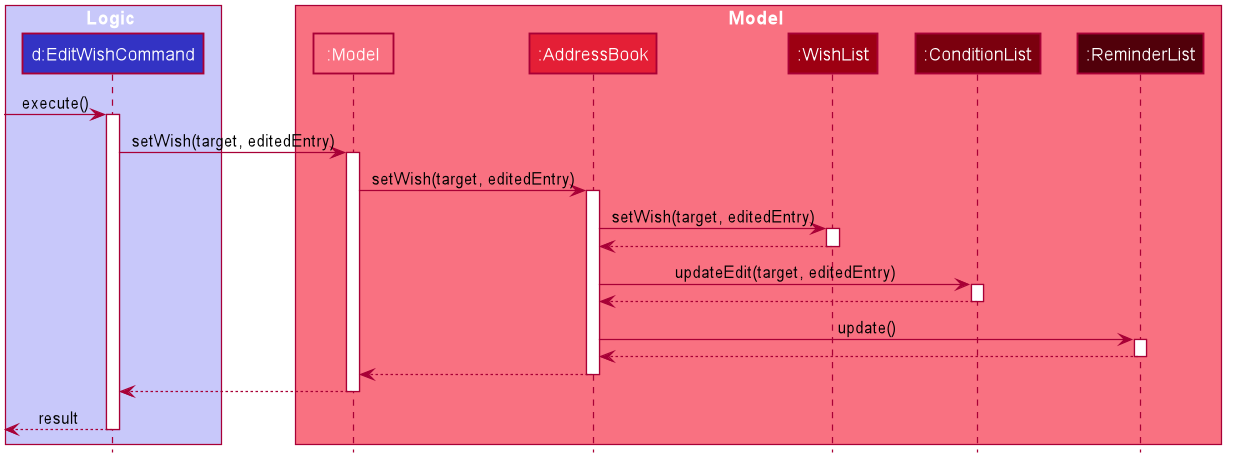

The diagram above was rendered by PlantUML. Its source (embedded in the PNG):
@startuml










skinparam BackgroundColor #FFFFFFF

skinparam Shadowing false

skinparam Class {
    FontColor #FFFFFF
    BorderThickness 1
    BorderColor #FFFFFF
    StereotypeFontColor #FFFFFF
    FontName Arial
}

skinparam Actor {
    BorderColor #000000
    Color #000000
    FontName Arial
}

skinparam Sequence {
    MessageAlign center
    BoxFontSize 15
    BoxPadding 0
    BoxFontColor #FFFFFF
    FontName Arial
}

skinparam Participant {
    FontColor #FFFFFFF
    Padding 20
}

skinparam MinClassWidth 50
skinparam ParticipantPadding 10
skinparam Shadowing false
skinparam DefaultTextAlignment center
skinparam packageStyle Rectangle

hide footbox
hide members
hide circle

box Logic #C8C8FA
participant "d:EditWishCommand" as EditWishCommand #3333C4
end box

box Model #F97181
participant ":Model" as Model #F97181
participant ":AddressBook" as AddressBook #E41F36
participant ":WishList" as WishList #9D0012
participant ":ConditionList" as ConditionList #7B000E
participant ":ReminderList" as ReminderList #51000A
end box

[-> EditWishCommand : execute()
activate EditWishCommand

EditWishCommand -> Model : setWish(target, editedEntry)
activate Model

Model -> "AddressBook": setWish(target, editedEntry)
activate "AddressBook"

"AddressBook" -> "WishList": setWish(target, editedEntry)
activate "WishList"
"WishList" --> "AddressBook"
deactivate "WishList"

"AddressBook" -> "ConditionList": updateEdit(target, editedEntry)
activate "ConditionList"
"ConditionList" --> "AddressBook"
deactivate "ConditionList"

"AddressBook" -> "ReminderList": update()
activate "ReminderList"
"ReminderList" --> "AddressBook"
deactivate "ReminderList"

"AddressBook" --> Model
deactivate AddressBook

Model --> EditWishCommand
deactivate Model

[<--EditWishCommand: result
deactivate EditWishCommand


@enduml